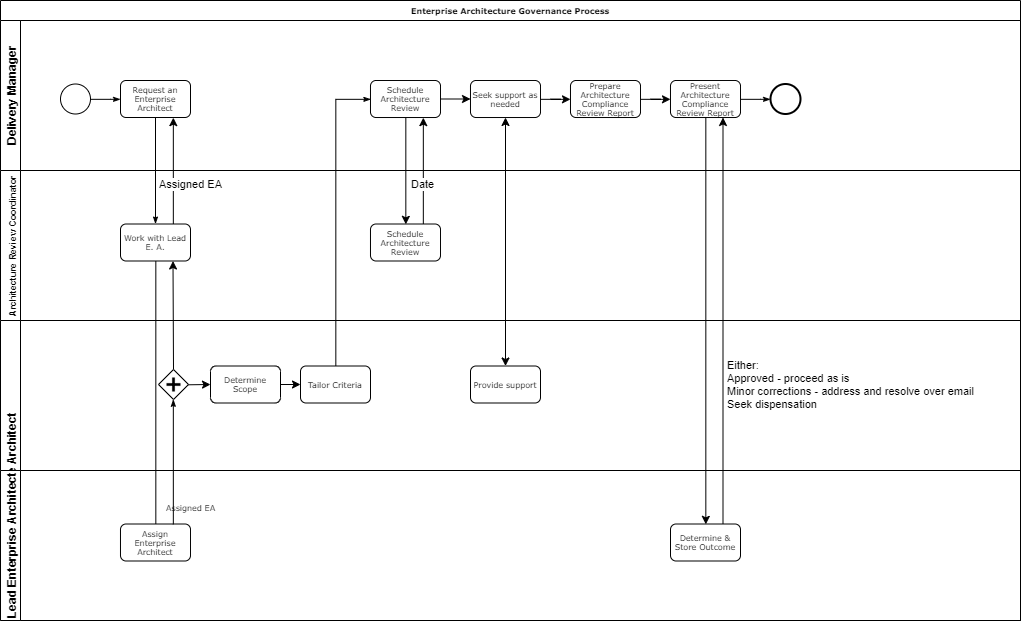

The diagram above was exported from draw.io. Its source (the exported page's mxGraphModel, read from the mxfile embedded in the PNG):
<mxGraphModel dx="1373" dy="802" grid="1" gridSize="10" guides="1" tooltips="1" connect="1" arrows="1" fold="1" page="1" pageScale="1" pageWidth="1100" pageHeight="850" background="#ffffff" math="0" shadow="0">
  <root>
    <mxCell id="0" />
    <mxCell id="1" parent="0" />
    <mxCell id="2b4e8129b02d487f-1" value="Enterprise Architecture Governance Process" style="swimlane;html=1;childLayout=stackLayout;horizontal=1;startSize=20;horizontalStack=0;rounded=0;shadow=0;labelBackgroundColor=none;strokeWidth=1;fontFamily=Verdana;fontSize=8;align=center;" parent="1" vertex="1">
      <mxGeometry x="40" y="80" width="1020" height="620" as="geometry" />
    </mxCell>
    <mxCell id="2b4e8129b02d487f-24" value="" style="edgeStyle=orthogonalEdgeStyle;rounded=0;html=1;labelBackgroundColor=none;startArrow=none;startFill=0;startSize=5;endArrow=classicThin;endFill=1;endSize=5;jettySize=auto;orthogonalLoop=1;strokeWidth=1;fontFamily=Verdana;fontSize=8" parent="2b4e8129b02d487f-1" source="2b4e8129b02d487f-6" target="2b4e8129b02d487f-12" edge="1">
      <mxGeometry relative="1" as="geometry" />
    </mxCell>
    <mxCell id="01cbll-MyXzhaiDzO8Yo-18" value="" style="endArrow=classic;startArrow=classic;html=1;exitX=0.5;exitY=0;exitDx=0;exitDy=0;entryX=0.5;entryY=1;entryDx=0;entryDy=0;" edge="1" parent="2b4e8129b02d487f-1" source="2b4e8129b02d487f-17" target="2b4e8129b02d487f-9">
      <mxGeometry width="50" height="50" relative="1" as="geometry">
        <mxPoint x="485" y="173.5" as="sourcePoint" />
        <mxPoint x="535" y="123.5" as="targetPoint" />
      </mxGeometry>
    </mxCell>
    <mxCell id="01cbll-MyXzhaiDzO8Yo-29" value="" style="edgeStyle=orthogonalEdgeStyle;rounded=0;orthogonalLoop=1;jettySize=auto;html=1;entryX=0.5;entryY=0;entryDx=0;entryDy=0;exitX=0.5;exitY=1;exitDx=0;exitDy=0;" edge="1" parent="2b4e8129b02d487f-1" source="01cbll-MyXzhaiDzO8Yo-22" target="01cbll-MyXzhaiDzO8Yo-8">
      <mxGeometry relative="1" as="geometry">
        <mxPoint x="460.3333333333335" y="127.00000000000011" as="sourcePoint" />
        <mxPoint x="460.3333333333335" y="233.16666666666674" as="targetPoint" />
      </mxGeometry>
    </mxCell>
    <mxCell id="01cbll-MyXzhaiDzO8Yo-32" value="Either:&lt;br&gt;Approved - proceed as is&lt;br&gt;Minor corrections - address and resolve over email&lt;br&gt;Seek dispensation" style="endArrow=classic;html=1;entryX=0.75;entryY=1;entryDx=0;entryDy=0;exitX=0.75;exitY=0;exitDx=0;exitDy=0;align=left;" edge="1" parent="2b4e8129b02d487f-1" source="01cbll-MyXzhaiDzO8Yo-8" target="01cbll-MyXzhaiDzO8Yo-22">
      <mxGeometry x="-0.3112" y="-2" width="50" height="50" relative="1" as="geometry">
        <mxPoint x="155" y="723.5" as="sourcePoint" />
        <mxPoint x="205" y="673.5" as="targetPoint" />
        <mxPoint as="offset" />
      </mxGeometry>
    </mxCell>
    <mxCell id="01cbll-MyXzhaiDzO8Yo-13" value="" style="edgeStyle=orthogonalEdgeStyle;rounded=0;orthogonalLoop=1;jettySize=auto;html=1;entryX=0.5;entryY=0;entryDx=0;entryDy=0;" edge="1" parent="2b4e8129b02d487f-1" source="2b4e8129b02d487f-7" target="01cbll-MyXzhaiDzO8Yo-14">
      <mxGeometry relative="1" as="geometry" />
    </mxCell>
    <mxCell id="01cbll-MyXzhaiDzO8Yo-15" value="Date" style="edgeStyle=orthogonalEdgeStyle;rounded=0;orthogonalLoop=1;jettySize=auto;html=1;exitX=0.75;exitY=0;exitDx=0;exitDy=0;entryX=0.75;entryY=1;entryDx=0;entryDy=0;" edge="1" parent="2b4e8129b02d487f-1" source="01cbll-MyXzhaiDzO8Yo-14" target="2b4e8129b02d487f-7">
      <mxGeometry x="-0.2497" relative="1" as="geometry">
        <mxPoint x="292.3103448275863" y="233.6034482758621" as="sourcePoint" />
        <mxPoint x="292.3103448275863" y="126.70689655172418" as="targetPoint" />
        <mxPoint as="offset" />
      </mxGeometry>
    </mxCell>
    <mxCell id="2b4e8129b02d487f-33" style="edgeStyle=orthogonalEdgeStyle;rounded=0;html=1;labelBackgroundColor=none;startArrow=none;startFill=0;startSize=5;endArrow=classicThin;endFill=1;endSize=5;jettySize=auto;orthogonalLoop=1;strokeWidth=1;fontFamily=Verdana;fontSize=8;exitX=0.5;exitY=0;exitDx=0;exitDy=0;entryX=0;entryY=0.5;entryDx=0;entryDy=0;" parent="2b4e8129b02d487f-1" source="01cbll-MyXzhaiDzO8Yo-12" target="2b4e8129b02d487f-7" edge="1">
      <mxGeometry relative="1" as="geometry">
        <Array as="points">
          <mxPoint x="335" y="98.5" />
        </Array>
      </mxGeometry>
    </mxCell>
    <mxCell id="2b4e8129b02d487f-32" value="" style="edgeStyle=orthogonalEdgeStyle;rounded=0;html=1;labelBackgroundColor=none;startArrow=none;startFill=0;startSize=5;endArrow=classicThin;endFill=1;endSize=5;jettySize=auto;orthogonalLoop=1;strokeWidth=1;fontFamily=Verdana;fontSize=8;exitX=0.5;exitY=1;exitDx=0;exitDy=0;entryX=0.5;entryY=0;entryDx=0;entryDy=0;" parent="2b4e8129b02d487f-1" source="2b4e8129b02d487f-12" target="01cbll-MyXzhaiDzO8Yo-3" edge="1">
      <mxGeometry x="-0.9529" y="15" relative="1" as="geometry">
        <Array as="points">
          <mxPoint x="155" y="530.5" />
        </Array>
        <mxPoint as="offset" />
      </mxGeometry>
    </mxCell>
    <mxCell id="01cbll-MyXzhaiDzO8Yo-10" value="Assigned EA" style="edgeStyle=orthogonalEdgeStyle;rounded=0;orthogonalLoop=1;jettySize=auto;html=1;exitX=0.75;exitY=0;exitDx=0;exitDy=0;entryX=0.75;entryY=1;entryDx=0;entryDy=0;" edge="1" parent="2b4e8129b02d487f-1" source="2b4e8129b02d487f-12" target="2b4e8129b02d487f-6">
      <mxGeometry x="-0.2497" y="-18" relative="1" as="geometry">
        <mxPoint as="offset" />
      </mxGeometry>
    </mxCell>
    <mxCell id="01cbll-MyXzhaiDzO8Yo-28" value="" style="endArrow=classic;html=1;entryX=0.75;entryY=1;entryDx=0;entryDy=0;exitX=0.5;exitY=0;exitDx=0;exitDy=0;" edge="1" parent="2b4e8129b02d487f-1" source="01cbll-MyXzhaiDzO8Yo-26" target="2b4e8129b02d487f-12">
      <mxGeometry width="50" height="50" relative="1" as="geometry">
        <mxPoint x="270" y="833.5" as="sourcePoint" />
        <mxPoint x="230" y="784" as="targetPoint" />
        <Array as="points" />
      </mxGeometry>
    </mxCell>
    <mxCell id="2b4e8129b02d487f-2" value="Delivery Manager" style="swimlane;html=1;startSize=20;horizontal=0;" parent="2b4e8129b02d487f-1" vertex="1">
      <mxGeometry y="20" width="1020" height="150" as="geometry" />
    </mxCell>
    <mxCell id="2b4e8129b02d487f-18" style="edgeStyle=orthogonalEdgeStyle;rounded=0;html=1;labelBackgroundColor=none;startArrow=none;startFill=0;startSize=5;endArrow=classicThin;endFill=1;endSize=5;jettySize=auto;orthogonalLoop=1;strokeWidth=1;fontFamily=Verdana;fontSize=8" parent="2b4e8129b02d487f-2" source="2b4e8129b02d487f-5" target="2b4e8129b02d487f-6" edge="1">
      <mxGeometry relative="1" as="geometry" />
    </mxCell>
    <mxCell id="2b4e8129b02d487f-5" value="" style="ellipse;whiteSpace=wrap;html=1;rounded=0;shadow=0;labelBackgroundColor=none;strokeWidth=1;fontFamily=Verdana;fontSize=8;align=center;" parent="2b4e8129b02d487f-2" vertex="1">
      <mxGeometry x="60" y="63.5" width="30" height="30" as="geometry" />
    </mxCell>
    <mxCell id="2b4e8129b02d487f-6" value="Request an Enterprise Architect" style="rounded=1;whiteSpace=wrap;html=1;shadow=0;labelBackgroundColor=none;strokeWidth=1;fontFamily=Verdana;fontSize=8;align=center;" parent="2b4e8129b02d487f-2" vertex="1">
      <mxGeometry x="120" y="59.99999999999997" width="70" height="37" as="geometry" />
    </mxCell>
    <mxCell id="2b4e8129b02d487f-7" value="Schedule Architecture Review" style="rounded=1;whiteSpace=wrap;html=1;shadow=0;labelBackgroundColor=none;strokeWidth=1;fontFamily=Verdana;fontSize=8;align=center;" parent="2b4e8129b02d487f-2" vertex="1">
      <mxGeometry x="370" y="59.99999999999997" width="70" height="37" as="geometry" />
    </mxCell>
    <mxCell id="01cbll-MyXzhaiDzO8Yo-21" value="" style="edgeStyle=orthogonalEdgeStyle;rounded=0;orthogonalLoop=1;jettySize=auto;html=1;" edge="1" parent="2b4e8129b02d487f-2" source="2b4e8129b02d487f-9" target="01cbll-MyXzhaiDzO8Yo-19">
      <mxGeometry relative="1" as="geometry" />
    </mxCell>
    <mxCell id="2b4e8129b02d487f-9" value="Seek support as needed" style="rounded=1;whiteSpace=wrap;html=1;shadow=0;labelBackgroundColor=none;strokeWidth=1;fontFamily=Verdana;fontSize=8;align=center;" parent="2b4e8129b02d487f-2" vertex="1">
      <mxGeometry x="470" y="59.99999999999997" width="70" height="37" as="geometry" />
    </mxCell>
    <mxCell id="01cbll-MyXzhaiDzO8Yo-23" value="" style="edgeStyle=orthogonalEdgeStyle;rounded=0;orthogonalLoop=1;jettySize=auto;html=1;" edge="1" parent="2b4e8129b02d487f-2" source="01cbll-MyXzhaiDzO8Yo-19" target="01cbll-MyXzhaiDzO8Yo-22">
      <mxGeometry relative="1" as="geometry" />
    </mxCell>
    <mxCell id="01cbll-MyXzhaiDzO8Yo-19" value="Prepare Architecture Compliance Review Report" style="rounded=1;whiteSpace=wrap;html=1;shadow=0;labelBackgroundColor=none;strokeWidth=1;fontFamily=Verdana;fontSize=8;align=center;" vertex="1" parent="2b4e8129b02d487f-2">
      <mxGeometry x="570" y="60" width="70" height="37" as="geometry" />
    </mxCell>
    <mxCell id="01cbll-MyXzhaiDzO8Yo-22" value="Present Architecture Compliance Review Report" style="rounded=1;whiteSpace=wrap;html=1;shadow=0;labelBackgroundColor=none;strokeWidth=1;fontFamily=Verdana;fontSize=8;align=center;" vertex="1" parent="2b4e8129b02d487f-2">
      <mxGeometry x="670" y="60" width="70" height="37" as="geometry" />
    </mxCell>
    <mxCell id="01cbll-MyXzhaiDzO8Yo-20" value="" style="endArrow=classic;html=1;exitX=1;exitY=0.5;exitDx=0;exitDy=0;entryX=0;entryY=0.5;entryDx=0;entryDy=0;" edge="1" parent="2b4e8129b02d487f-2" source="2b4e8129b02d487f-7" target="2b4e8129b02d487f-9">
      <mxGeometry width="50" height="50" relative="1" as="geometry">
        <mxPoint x="440" y="153.5" as="sourcePoint" />
        <mxPoint x="490" y="103.5" as="targetPoint" />
      </mxGeometry>
    </mxCell>
    <mxCell id="2b4e8129b02d487f-23" style="edgeStyle=orthogonalEdgeStyle;rounded=0;html=1;labelBackgroundColor=none;startArrow=none;startFill=0;startSize=5;endArrow=classicThin;endFill=1;endSize=5;jettySize=auto;orthogonalLoop=1;strokeWidth=1;fontFamily=Verdana;fontSize=8;exitX=1;exitY=0.5;exitDx=0;exitDy=0;" parent="2b4e8129b02d487f-2" source="01cbll-MyXzhaiDzO8Yo-22" target="2b4e8129b02d487f-11" edge="1">
      <mxGeometry relative="1" as="geometry">
        <mxPoint x="755" y="63.5" as="sourcePoint" />
      </mxGeometry>
    </mxCell>
    <mxCell id="2b4e8129b02d487f-11" value="" style="ellipse;whiteSpace=wrap;html=1;rounded=0;shadow=0;labelBackgroundColor=none;strokeWidth=2;fontFamily=Verdana;fontSize=8;align=center;" parent="2b4e8129b02d487f-2" vertex="1">
      <mxGeometry x="770" y="63.5" width="30" height="30" as="geometry" />
    </mxCell>
    <mxCell id="2b4e8129b02d487f-3" value="&lt;font style=&quot;font-size: 9px&quot;&gt;Architecture Review Coordinator&lt;/font&gt;" style="swimlane;html=1;startSize=20;horizontal=0;" parent="2b4e8129b02d487f-1" vertex="1">
      <mxGeometry y="170" width="1020" height="150" as="geometry" />
    </mxCell>
    <mxCell id="2b4e8129b02d487f-12" value="Work with Lead E. A." style="rounded=1;whiteSpace=wrap;html=1;shadow=0;labelBackgroundColor=none;strokeWidth=1;fontFamily=Verdana;fontSize=8;align=center;" parent="2b4e8129b02d487f-3" vertex="1">
      <mxGeometry x="120" y="53.49999999999996" width="70" height="37" as="geometry" />
    </mxCell>
    <mxCell id="01cbll-MyXzhaiDzO8Yo-14" value="Schedule Architecture Review" style="rounded=1;whiteSpace=wrap;html=1;shadow=0;labelBackgroundColor=none;strokeWidth=1;fontFamily=Verdana;fontSize=8;align=center;" vertex="1" parent="2b4e8129b02d487f-3">
      <mxGeometry x="370" y="53.49999999999994" width="70" height="37" as="geometry" />
    </mxCell>
    <mxCell id="2b4e8129b02d487f-4" value="Enterprise Architect" style="swimlane;html=1;startSize=20;horizontal=0;" parent="2b4e8129b02d487f-1" vertex="1">
      <mxGeometry y="320" width="1020" height="300" as="geometry">
        <mxRectangle y="320" width="680" height="60" as="alternateBounds" />
      </mxGeometry>
    </mxCell>
    <mxCell id="2b4e8129b02d487f-14" value="Determine Scope" style="rounded=1;whiteSpace=wrap;html=1;shadow=0;labelBackgroundColor=none;strokeWidth=1;fontFamily=Verdana;fontSize=8;align=center;" parent="2b4e8129b02d487f-4" vertex="1">
      <mxGeometry x="210" y="45.50000000000003" width="70" height="37" as="geometry" />
    </mxCell>
    <mxCell id="2b4e8129b02d487f-17" value="Provide support" style="rounded=1;whiteSpace=wrap;html=1;shadow=0;labelBackgroundColor=none;strokeWidth=1;fontFamily=Verdana;fontSize=8;align=center;" parent="2b4e8129b02d487f-4" vertex="1">
      <mxGeometry x="470" y="45.5" width="70" height="37" as="geometry" />
    </mxCell>
    <mxCell id="01cbll-MyXzhaiDzO8Yo-1" value="Lead Enterprise Architect" style="swimlane;html=1;startSize=20;horizontal=0;" vertex="1" parent="2b4e8129b02d487f-4">
      <mxGeometry y="150" width="1020" height="150" as="geometry">
        <mxRectangle x="350" y="570" width="680" height="60" as="alternateBounds" />
      </mxGeometry>
    </mxCell>
    <mxCell id="01cbll-MyXzhaiDzO8Yo-3" value="Assign Enterprise Architect" style="rounded=1;whiteSpace=wrap;html=1;shadow=0;labelBackgroundColor=none;strokeWidth=1;fontFamily=Verdana;fontSize=8;align=center;" vertex="1" parent="01cbll-MyXzhaiDzO8Yo-1">
      <mxGeometry x="120" y="53.50000000000003" width="70" height="37" as="geometry" />
    </mxCell>
    <mxCell id="01cbll-MyXzhaiDzO8Yo-8" value="Determine &amp;amp; Store Outcome" style="rounded=1;whiteSpace=wrap;html=1;shadow=0;labelBackgroundColor=none;strokeWidth=1;fontFamily=Verdana;fontSize=8;align=center;" vertex="1" parent="01cbll-MyXzhaiDzO8Yo-1">
      <mxGeometry x="670" y="53.5" width="70" height="37" as="geometry" />
    </mxCell>
    <mxCell id="01cbll-MyXzhaiDzO8Yo-11" value="" style="endArrow=classic;html=1;entryX=0;entryY=0.5;entryDx=0;entryDy=0;" edge="1" parent="2b4e8129b02d487f-4" source="01cbll-MyXzhaiDzO8Yo-26" target="2b4e8129b02d487f-14">
      <mxGeometry width="50" height="50" relative="1" as="geometry">
        <mxPoint x="250" y="113.5" as="sourcePoint" />
        <mxPoint x="230" y="153.5" as="targetPoint" />
        <Array as="points">
          <mxPoint x="172" y="64.5" />
        </Array>
      </mxGeometry>
    </mxCell>
    <mxCell id="01cbll-MyXzhaiDzO8Yo-12" value="Tailor Criteria" style="rounded=1;whiteSpace=wrap;html=1;shadow=0;labelBackgroundColor=none;strokeWidth=1;fontFamily=Verdana;fontSize=8;align=center;" vertex="1" parent="2b4e8129b02d487f-4">
      <mxGeometry x="300" y="45.5" width="70" height="37" as="geometry" />
    </mxCell>
    <mxCell id="01cbll-MyXzhaiDzO8Yo-9" value="" style="endArrow=classic;html=1;exitX=1;exitY=0.5;exitDx=0;exitDy=0;entryX=0;entryY=0.5;entryDx=0;entryDy=0;" edge="1" parent="2b4e8129b02d487f-4" source="2b4e8129b02d487f-14" target="01cbll-MyXzhaiDzO8Yo-12">
      <mxGeometry width="50" height="50" relative="1" as="geometry">
        <mxPoint x="255" y="33.5" as="sourcePoint" />
        <mxPoint x="305" y="-16.5" as="targetPoint" />
      </mxGeometry>
    </mxCell>
    <mxCell id="01cbll-MyXzhaiDzO8Yo-26" value="" style="shape=mxgraph.bpmn.shape;html=1;verticalLabelPosition=bottom;labelBackgroundColor=#ffffff;verticalAlign=top;perimeter=rhombusPerimeter;background=gateway;outline=none;symbol=parallelGw;rounded=1;shadow=0;strokeWidth=1;fontFamily=Verdana;fontSize=8;align=center;" vertex="1" parent="2b4e8129b02d487f-4">
      <mxGeometry x="158" y="49.000000000000114" width="30" height="30" as="geometry" />
    </mxCell>
    <mxCell id="01cbll-MyXzhaiDzO8Yo-2" value="Assigned EA" style="edgeStyle=orthogonalEdgeStyle;rounded=0;html=1;labelBackgroundColor=none;startArrow=none;startFill=0;startSize=5;endArrow=classicThin;endFill=1;endSize=5;jettySize=auto;orthogonalLoop=1;strokeWidth=1;fontFamily=Verdana;fontSize=8;exitX=0.75;exitY=0;exitDx=0;exitDy=0;entryX=0.5;entryY=1;entryDx=0;entryDy=0;" edge="1" parent="2b4e8129b02d487f-4" source="01cbll-MyXzhaiDzO8Yo-3" target="01cbll-MyXzhaiDzO8Yo-26">
      <mxGeometry x="-0.73" y="-18" relative="1" as="geometry">
        <mxPoint x="173" y="143.5" as="targetPoint" />
        <mxPoint as="offset" />
      </mxGeometry>
    </mxCell>
  </root>
</mxGraphModel>